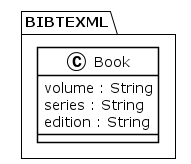

The diagram above was rendered by PlantUML. Its source (embedded in the PNG):
@startuml
!theme plain
package BIBTEXML {
class Book {
	 volume : String
	 series : String
	 edition : String
}
}
@enduml